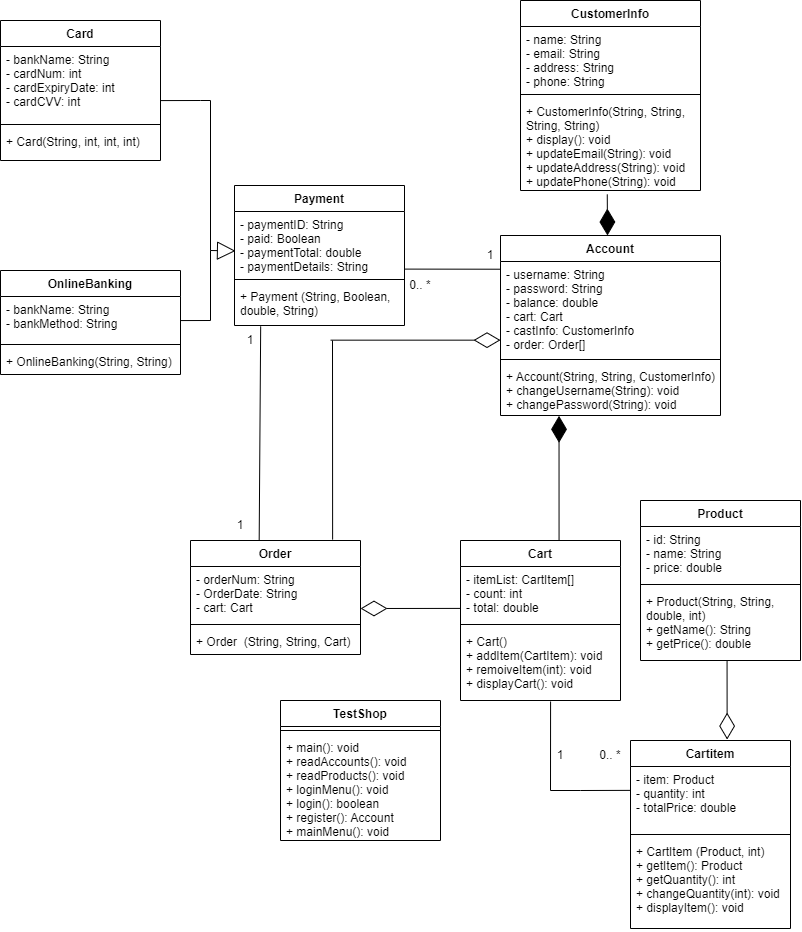

The diagram above was exported from draw.io. Its source (the exported page's mxGraphModel, read from the mxfile embedded in the PNG):
<mxGraphModel dx="1474" dy="761" grid="1" gridSize="10" guides="1" tooltips="1" connect="1" arrows="1" fold="1" page="1" pageScale="1" pageWidth="827" pageHeight="1169" math="0" shadow="0">
  <root>
    <mxCell id="WIyWlLk6GJQsqaUBKTNV-0" />
    <mxCell id="WIyWlLk6GJQsqaUBKTNV-1" parent="WIyWlLk6GJQsqaUBKTNV-0" />
    <mxCell id="luXS9lAuZaRUdyeD5Nwn-0" value="CustomerInfo" style="swimlane;fontStyle=1;align=center;verticalAlign=top;childLayout=stackLayout;horizontal=1;startSize=26;horizontalStack=0;resizeParent=1;resizeParentMax=0;resizeLast=0;collapsible=1;marginBottom=0;" vertex="1" parent="WIyWlLk6GJQsqaUBKTNV-1">
      <mxGeometry x="530" y="20" width="180" height="190" as="geometry" />
    </mxCell>
    <mxCell id="luXS9lAuZaRUdyeD5Nwn-1" value="- name: String&#10;- email: String&#10;- address: String&#10;- phone: String" style="text;strokeColor=none;fillColor=none;align=left;verticalAlign=top;spacingLeft=4;spacingRight=4;overflow=hidden;rotatable=0;points=[[0,0.5],[1,0.5]];portConstraint=eastwest;" vertex="1" parent="luXS9lAuZaRUdyeD5Nwn-0">
      <mxGeometry y="26" width="180" height="64" as="geometry" />
    </mxCell>
    <mxCell id="luXS9lAuZaRUdyeD5Nwn-2" value="" style="line;strokeWidth=1;fillColor=none;align=left;verticalAlign=middle;spacingTop=-1;spacingLeft=3;spacingRight=3;rotatable=0;labelPosition=right;points=[];portConstraint=eastwest;strokeColor=inherit;" vertex="1" parent="luXS9lAuZaRUdyeD5Nwn-0">
      <mxGeometry y="90" width="180" height="8" as="geometry" />
    </mxCell>
    <mxCell id="luXS9lAuZaRUdyeD5Nwn-3" value="+ CustomerInfo(String, String, &#10;String, String)&#10;+ display(): void&#10;+ updateEmail(String): void&#10;+ updateAddress(String): void&#10;+ updatePhone(String): void" style="text;strokeColor=none;fillColor=none;align=left;verticalAlign=top;spacingLeft=4;spacingRight=4;overflow=hidden;rotatable=0;points=[[0,0.5],[1,0.5]];portConstraint=eastwest;" vertex="1" parent="luXS9lAuZaRUdyeD5Nwn-0">
      <mxGeometry y="98" width="180" height="92" as="geometry" />
    </mxCell>
    <mxCell id="luXS9lAuZaRUdyeD5Nwn-5" value="Account" style="swimlane;fontStyle=1;align=center;verticalAlign=top;childLayout=stackLayout;horizontal=1;startSize=26;horizontalStack=0;resizeParent=1;resizeParentMax=0;resizeLast=0;collapsible=1;marginBottom=0;" vertex="1" parent="WIyWlLk6GJQsqaUBKTNV-1">
      <mxGeometry x="510" y="255" width="220" height="180" as="geometry" />
    </mxCell>
    <mxCell id="luXS9lAuZaRUdyeD5Nwn-6" value="- username: String&#10;- password: String&#10;- balance: double&#10;- cart: Cart&#10;- castInfo: CustomerInfo&#10;- order: Order[] " style="text;strokeColor=none;fillColor=none;align=left;verticalAlign=top;spacingLeft=4;spacingRight=4;overflow=hidden;rotatable=0;points=[[0,0.5],[1,0.5]];portConstraint=eastwest;" vertex="1" parent="luXS9lAuZaRUdyeD5Nwn-5">
      <mxGeometry y="26" width="220" height="94" as="geometry" />
    </mxCell>
    <mxCell id="luXS9lAuZaRUdyeD5Nwn-7" value="" style="line;strokeWidth=1;fillColor=none;align=left;verticalAlign=middle;spacingTop=-1;spacingLeft=3;spacingRight=3;rotatable=0;labelPosition=right;points=[];portConstraint=eastwest;strokeColor=inherit;" vertex="1" parent="luXS9lAuZaRUdyeD5Nwn-5">
      <mxGeometry y="120" width="220" height="8" as="geometry" />
    </mxCell>
    <mxCell id="luXS9lAuZaRUdyeD5Nwn-8" value="+ Account(String, String, CustomerInfo)&#10;+ changeUsername(String): void&#10;+ changePassword(String): void" style="text;strokeColor=none;fillColor=none;align=left;verticalAlign=top;spacingLeft=4;spacingRight=4;overflow=hidden;rotatable=0;points=[[0,0.5],[1,0.5]];portConstraint=eastwest;" vertex="1" parent="luXS9lAuZaRUdyeD5Nwn-5">
      <mxGeometry y="128" width="220" height="52" as="geometry" />
    </mxCell>
    <mxCell id="luXS9lAuZaRUdyeD5Nwn-9" value="" style="endArrow=diamondThin;endFill=1;endSize=24;html=1;rounded=0;exitX=0.482;exitY=1.042;exitDx=0;exitDy=0;exitPerimeter=0;" edge="1" parent="WIyWlLk6GJQsqaUBKTNV-1" source="luXS9lAuZaRUdyeD5Nwn-3">
      <mxGeometry width="160" relative="1" as="geometry">
        <mxPoint x="220" y="235" as="sourcePoint" />
        <mxPoint x="617" y="255" as="targetPoint" />
      </mxGeometry>
    </mxCell>
    <mxCell id="luXS9lAuZaRUdyeD5Nwn-14" value="Card" style="swimlane;fontStyle=1;align=center;verticalAlign=top;childLayout=stackLayout;horizontal=1;startSize=26;horizontalStack=0;resizeParent=1;resizeParentMax=0;resizeLast=0;collapsible=1;marginBottom=0;" vertex="1" parent="WIyWlLk6GJQsqaUBKTNV-1">
      <mxGeometry x="10" y="40" width="160" height="140" as="geometry" />
    </mxCell>
    <mxCell id="luXS9lAuZaRUdyeD5Nwn-15" value="- bankName: String&#10;- cardNum: int&#10;- cardExpiryDate: int&#10;- cardCVV: int&#10;" style="text;strokeColor=none;fillColor=none;align=left;verticalAlign=top;spacingLeft=4;spacingRight=4;overflow=hidden;rotatable=0;points=[[0,0.5],[1,0.5]];portConstraint=eastwest;" vertex="1" parent="luXS9lAuZaRUdyeD5Nwn-14">
      <mxGeometry y="26" width="160" height="74" as="geometry" />
    </mxCell>
    <mxCell id="luXS9lAuZaRUdyeD5Nwn-16" value="" style="line;strokeWidth=1;fillColor=none;align=left;verticalAlign=middle;spacingTop=-1;spacingLeft=3;spacingRight=3;rotatable=0;labelPosition=right;points=[];portConstraint=eastwest;strokeColor=inherit;" vertex="1" parent="luXS9lAuZaRUdyeD5Nwn-14">
      <mxGeometry y="100" width="160" height="8" as="geometry" />
    </mxCell>
    <mxCell id="luXS9lAuZaRUdyeD5Nwn-17" value="+ Card(String, int, int, int)" style="text;strokeColor=none;fillColor=none;align=left;verticalAlign=top;spacingLeft=4;spacingRight=4;overflow=hidden;rotatable=0;points=[[0,0.5],[1,0.5]];portConstraint=eastwest;" vertex="1" parent="luXS9lAuZaRUdyeD5Nwn-14">
      <mxGeometry y="108" width="160" height="32" as="geometry" />
    </mxCell>
    <mxCell id="luXS9lAuZaRUdyeD5Nwn-18" value="Payment" style="swimlane;fontStyle=1;align=center;verticalAlign=top;childLayout=stackLayout;horizontal=1;startSize=26;horizontalStack=0;resizeParent=1;resizeParentMax=0;resizeLast=0;collapsible=1;marginBottom=0;" vertex="1" parent="WIyWlLk6GJQsqaUBKTNV-1">
      <mxGeometry x="244" y="205" width="170" height="140" as="geometry" />
    </mxCell>
    <mxCell id="luXS9lAuZaRUdyeD5Nwn-19" value="- paymentID: String&#10;- paid: Boolean&#10;- paymentTotal: double&#10;- paymentDetails: String" style="text;strokeColor=none;fillColor=none;align=left;verticalAlign=top;spacingLeft=4;spacingRight=4;overflow=hidden;rotatable=0;points=[[0,0.5],[1,0.5]];portConstraint=eastwest;" vertex="1" parent="luXS9lAuZaRUdyeD5Nwn-18">
      <mxGeometry y="26" width="170" height="64" as="geometry" />
    </mxCell>
    <mxCell id="luXS9lAuZaRUdyeD5Nwn-20" value="" style="line;strokeWidth=1;fillColor=none;align=left;verticalAlign=middle;spacingTop=-1;spacingLeft=3;spacingRight=3;rotatable=0;labelPosition=right;points=[];portConstraint=eastwest;strokeColor=inherit;" vertex="1" parent="luXS9lAuZaRUdyeD5Nwn-18">
      <mxGeometry y="90" width="170" height="8" as="geometry" />
    </mxCell>
    <mxCell id="luXS9lAuZaRUdyeD5Nwn-21" value="+ Payment (String, Boolean,&#10;double, String)" style="text;strokeColor=none;fillColor=none;align=left;verticalAlign=top;spacingLeft=4;spacingRight=4;overflow=hidden;rotatable=0;points=[[0,0.5],[1,0.5]];portConstraint=eastwest;" vertex="1" parent="luXS9lAuZaRUdyeD5Nwn-18">
      <mxGeometry y="98" width="170" height="42" as="geometry" />
    </mxCell>
    <mxCell id="luXS9lAuZaRUdyeD5Nwn-23" value="" style="endArrow=none;html=1;rounded=0;exitX=1;exitY=0.731;exitDx=0;exitDy=0;exitPerimeter=0;" edge="1" parent="WIyWlLk6GJQsqaUBKTNV-1" source="luXS9lAuZaRUdyeD5Nwn-15">
      <mxGeometry width="50" height="50" relative="1" as="geometry">
        <mxPoint x="300" y="300" as="sourcePoint" />
        <mxPoint x="220" y="120" as="targetPoint" />
        <Array as="points">
          <mxPoint x="210" y="120" />
        </Array>
      </mxGeometry>
    </mxCell>
    <mxCell id="luXS9lAuZaRUdyeD5Nwn-25" value="" style="endArrow=block;endSize=16;endFill=0;html=1;rounded=0;entryX=0.006;entryY=0.616;entryDx=0;entryDy=0;entryPerimeter=0;" edge="1" parent="WIyWlLk6GJQsqaUBKTNV-1" target="luXS9lAuZaRUdyeD5Nwn-19">
      <mxGeometry x="-1" y="-30" width="160" relative="1" as="geometry">
        <mxPoint x="220" y="270" as="sourcePoint" />
        <mxPoint x="240" y="270" as="targetPoint" />
        <mxPoint x="-30" y="-30" as="offset" />
      </mxGeometry>
    </mxCell>
    <mxCell id="luXS9lAuZaRUdyeD5Nwn-26" value="OnlineBanking" style="swimlane;fontStyle=1;align=center;verticalAlign=top;childLayout=stackLayout;horizontal=1;startSize=26;horizontalStack=0;resizeParent=1;resizeParentMax=0;resizeLast=0;collapsible=1;marginBottom=0;" vertex="1" parent="WIyWlLk6GJQsqaUBKTNV-1">
      <mxGeometry x="10" y="290" width="180" height="104" as="geometry" />
    </mxCell>
    <mxCell id="luXS9lAuZaRUdyeD5Nwn-27" value="- bankName: String&#10;- bankMethod: String" style="text;strokeColor=none;fillColor=none;align=left;verticalAlign=top;spacingLeft=4;spacingRight=4;overflow=hidden;rotatable=0;points=[[0,0.5],[1,0.5]];portConstraint=eastwest;" vertex="1" parent="luXS9lAuZaRUdyeD5Nwn-26">
      <mxGeometry y="26" width="180" height="44" as="geometry" />
    </mxCell>
    <mxCell id="luXS9lAuZaRUdyeD5Nwn-28" value="" style="line;strokeWidth=1;fillColor=none;align=left;verticalAlign=middle;spacingTop=-1;spacingLeft=3;spacingRight=3;rotatable=0;labelPosition=right;points=[];portConstraint=eastwest;strokeColor=inherit;" vertex="1" parent="luXS9lAuZaRUdyeD5Nwn-26">
      <mxGeometry y="70" width="180" height="8" as="geometry" />
    </mxCell>
    <mxCell id="luXS9lAuZaRUdyeD5Nwn-29" value="+ OnlineBanking(String, String)" style="text;strokeColor=none;fillColor=none;align=left;verticalAlign=top;spacingLeft=4;spacingRight=4;overflow=hidden;rotatable=0;points=[[0,0.5],[1,0.5]];portConstraint=eastwest;" vertex="1" parent="luXS9lAuZaRUdyeD5Nwn-26">
      <mxGeometry y="78" width="180" height="26" as="geometry" />
    </mxCell>
    <mxCell id="luXS9lAuZaRUdyeD5Nwn-30" value="" style="endArrow=none;html=1;rounded=0;exitX=1;exitY=0.547;exitDx=0;exitDy=0;exitPerimeter=0;" edge="1" parent="WIyWlLk6GJQsqaUBKTNV-1" source="luXS9lAuZaRUdyeD5Nwn-27">
      <mxGeometry width="50" height="50" relative="1" as="geometry">
        <mxPoint x="200" y="270" as="sourcePoint" />
        <mxPoint x="220" y="340" as="targetPoint" />
      </mxGeometry>
    </mxCell>
    <mxCell id="luXS9lAuZaRUdyeD5Nwn-31" value="" style="endArrow=none;html=1;rounded=0;" edge="1" parent="WIyWlLk6GJQsqaUBKTNV-1">
      <mxGeometry width="50" height="50" relative="1" as="geometry">
        <mxPoint x="220" y="340" as="sourcePoint" />
        <mxPoint x="220" y="270" as="targetPoint" />
      </mxGeometry>
    </mxCell>
    <mxCell id="luXS9lAuZaRUdyeD5Nwn-32" value="" style="endArrow=none;html=1;rounded=0;" edge="1" parent="WIyWlLk6GJQsqaUBKTNV-1">
      <mxGeometry width="50" height="50" relative="1" as="geometry">
        <mxPoint x="220" y="270" as="sourcePoint" />
        <mxPoint x="220" y="120" as="targetPoint" />
      </mxGeometry>
    </mxCell>
    <mxCell id="luXS9lAuZaRUdyeD5Nwn-36" value="Order" style="swimlane;fontStyle=1;align=center;verticalAlign=top;childLayout=stackLayout;horizontal=1;startSize=26;horizontalStack=0;resizeParent=1;resizeParentMax=0;resizeLast=0;collapsible=1;marginBottom=0;" vertex="1" parent="WIyWlLk6GJQsqaUBKTNV-1">
      <mxGeometry x="200" y="560" width="170" height="114" as="geometry" />
    </mxCell>
    <mxCell id="luXS9lAuZaRUdyeD5Nwn-37" value="- orderNum: String&#10;- OrderDate: String&#10;- cart: Cart" style="text;strokeColor=none;fillColor=none;align=left;verticalAlign=top;spacingLeft=4;spacingRight=4;overflow=hidden;rotatable=0;points=[[0,0.5],[1,0.5]];portConstraint=eastwest;" vertex="1" parent="luXS9lAuZaRUdyeD5Nwn-36">
      <mxGeometry y="26" width="170" height="54" as="geometry" />
    </mxCell>
    <mxCell id="luXS9lAuZaRUdyeD5Nwn-38" value="" style="line;strokeWidth=1;fillColor=none;align=left;verticalAlign=middle;spacingTop=-1;spacingLeft=3;spacingRight=3;rotatable=0;labelPosition=right;points=[];portConstraint=eastwest;strokeColor=inherit;" vertex="1" parent="luXS9lAuZaRUdyeD5Nwn-36">
      <mxGeometry y="80" width="170" height="8" as="geometry" />
    </mxCell>
    <mxCell id="luXS9lAuZaRUdyeD5Nwn-39" value="+ Order  (String, String, Cart)" style="text;strokeColor=none;fillColor=none;align=left;verticalAlign=top;spacingLeft=4;spacingRight=4;overflow=hidden;rotatable=0;points=[[0,0.5],[1,0.5]];portConstraint=eastwest;" vertex="1" parent="luXS9lAuZaRUdyeD5Nwn-36">
      <mxGeometry y="88" width="170" height="26" as="geometry" />
    </mxCell>
    <mxCell id="luXS9lAuZaRUdyeD5Nwn-41" value="" style="endArrow=none;html=1;rounded=0;entryX=0.001;entryY=0.082;entryDx=0;entryDy=0;entryPerimeter=0;exitX=1.001;exitY=0.9;exitDx=0;exitDy=0;exitPerimeter=0;" edge="1" parent="WIyWlLk6GJQsqaUBKTNV-1" source="luXS9lAuZaRUdyeD5Nwn-19" target="luXS9lAuZaRUdyeD5Nwn-6">
      <mxGeometry width="50" height="50" relative="1" as="geometry">
        <mxPoint x="380" y="430" as="sourcePoint" />
        <mxPoint x="430" y="380" as="targetPoint" />
      </mxGeometry>
    </mxCell>
    <mxCell id="luXS9lAuZaRUdyeD5Nwn-42" value="0.. *" style="text;html=1;strokeColor=none;fillColor=none;align=center;verticalAlign=middle;whiteSpace=wrap;rounded=0;" vertex="1" parent="WIyWlLk6GJQsqaUBKTNV-1">
      <mxGeometry x="400" y="290" width="60" height="30" as="geometry" />
    </mxCell>
    <mxCell id="luXS9lAuZaRUdyeD5Nwn-43" value="1" style="text;html=1;strokeColor=none;fillColor=none;align=center;verticalAlign=middle;whiteSpace=wrap;rounded=0;" vertex="1" parent="WIyWlLk6GJQsqaUBKTNV-1">
      <mxGeometry x="470" y="260" width="60" height="30" as="geometry" />
    </mxCell>
    <mxCell id="luXS9lAuZaRUdyeD5Nwn-44" value="" style="endArrow=none;html=1;rounded=0;exitX=0.404;exitY=-0.002;exitDx=0;exitDy=0;exitPerimeter=0;entryX=0.154;entryY=1.021;entryDx=0;entryDy=0;entryPerimeter=0;" edge="1" parent="WIyWlLk6GJQsqaUBKTNV-1" source="luXS9lAuZaRUdyeD5Nwn-36" target="luXS9lAuZaRUdyeD5Nwn-21">
      <mxGeometry width="50" height="50" relative="1" as="geometry">
        <mxPoint x="390" y="530" as="sourcePoint" />
        <mxPoint x="270" y="350" as="targetPoint" />
      </mxGeometry>
    </mxCell>
    <mxCell id="luXS9lAuZaRUdyeD5Nwn-45" value="1" style="text;html=1;strokeColor=none;fillColor=none;align=center;verticalAlign=middle;whiteSpace=wrap;rounded=0;" vertex="1" parent="WIyWlLk6GJQsqaUBKTNV-1">
      <mxGeometry x="220" y="530" width="60" height="30" as="geometry" />
    </mxCell>
    <mxCell id="luXS9lAuZaRUdyeD5Nwn-46" value="1" style="text;html=1;strokeColor=none;fillColor=none;align=center;verticalAlign=middle;whiteSpace=wrap;rounded=0;" vertex="1" parent="WIyWlLk6GJQsqaUBKTNV-1">
      <mxGeometry x="230" y="345" width="60" height="30" as="geometry" />
    </mxCell>
    <mxCell id="luXS9lAuZaRUdyeD5Nwn-52" value="" style="endArrow=diamondThin;endFill=0;endSize=24;html=1;rounded=0;" edge="1" parent="WIyWlLk6GJQsqaUBKTNV-1">
      <mxGeometry width="160" relative="1" as="geometry">
        <mxPoint x="340" y="359.66" as="sourcePoint" />
        <mxPoint x="510" y="359.66" as="targetPoint" />
      </mxGeometry>
    </mxCell>
    <mxCell id="luXS9lAuZaRUdyeD5Nwn-53" value="" style="endArrow=none;html=1;rounded=0;exitX=0.836;exitY=-0.008;exitDx=0;exitDy=0;exitPerimeter=0;" edge="1" parent="WIyWlLk6GJQsqaUBKTNV-1" source="luXS9lAuZaRUdyeD5Nwn-36">
      <mxGeometry width="50" height="50" relative="1" as="geometry">
        <mxPoint x="340" y="550" as="sourcePoint" />
        <mxPoint x="342" y="360" as="targetPoint" />
        <Array as="points" />
      </mxGeometry>
    </mxCell>
    <mxCell id="luXS9lAuZaRUdyeD5Nwn-54" value="Cart" style="swimlane;fontStyle=1;align=center;verticalAlign=top;childLayout=stackLayout;horizontal=1;startSize=26;horizontalStack=0;resizeParent=1;resizeParentMax=0;resizeLast=0;collapsible=1;marginBottom=0;" vertex="1" parent="WIyWlLk6GJQsqaUBKTNV-1">
      <mxGeometry x="470" y="560" width="160" height="160" as="geometry" />
    </mxCell>
    <mxCell id="luXS9lAuZaRUdyeD5Nwn-55" value="- itemList: CartItem[]&#10;- count: int&#10;- total: double" style="text;strokeColor=none;fillColor=none;align=left;verticalAlign=top;spacingLeft=4;spacingRight=4;overflow=hidden;rotatable=0;points=[[0,0.5],[1,0.5]];portConstraint=eastwest;" vertex="1" parent="luXS9lAuZaRUdyeD5Nwn-54">
      <mxGeometry y="26" width="160" height="54" as="geometry" />
    </mxCell>
    <mxCell id="luXS9lAuZaRUdyeD5Nwn-56" value="" style="line;strokeWidth=1;fillColor=none;align=left;verticalAlign=middle;spacingTop=-1;spacingLeft=3;spacingRight=3;rotatable=0;labelPosition=right;points=[];portConstraint=eastwest;strokeColor=inherit;" vertex="1" parent="luXS9lAuZaRUdyeD5Nwn-54">
      <mxGeometry y="80" width="160" height="8" as="geometry" />
    </mxCell>
    <mxCell id="luXS9lAuZaRUdyeD5Nwn-57" value="+ Cart()&#10;+ addItem(CartItem): void&#10;+ remoiveItem(int): void&#10;+ displayCart(): void" style="text;strokeColor=none;fillColor=none;align=left;verticalAlign=top;spacingLeft=4;spacingRight=4;overflow=hidden;rotatable=0;points=[[0,0.5],[1,0.5]];portConstraint=eastwest;" vertex="1" parent="luXS9lAuZaRUdyeD5Nwn-54">
      <mxGeometry y="88" width="160" height="72" as="geometry" />
    </mxCell>
    <mxCell id="luXS9lAuZaRUdyeD5Nwn-58" value="" style="endArrow=diamondThin;endFill=0;endSize=24;html=1;rounded=0;exitX=0.003;exitY=0.776;exitDx=0;exitDy=0;exitPerimeter=0;" edge="1" parent="WIyWlLk6GJQsqaUBKTNV-1" source="luXS9lAuZaRUdyeD5Nwn-55">
      <mxGeometry width="160" relative="1" as="geometry">
        <mxPoint x="380" y="510.0000000000001" as="sourcePoint" />
        <mxPoint x="370" y="628" as="targetPoint" />
      </mxGeometry>
    </mxCell>
    <mxCell id="luXS9lAuZaRUdyeD5Nwn-59" value="" style="endArrow=diamondThin;endFill=1;endSize=24;html=1;rounded=0;exitX=0.616;exitY=0.001;exitDx=0;exitDy=0;exitPerimeter=0;entryX=0.266;entryY=1.006;entryDx=0;entryDy=0;entryPerimeter=0;" edge="1" parent="WIyWlLk6GJQsqaUBKTNV-1" source="luXS9lAuZaRUdyeD5Nwn-54" target="luXS9lAuZaRUdyeD5Nwn-8">
      <mxGeometry width="160" relative="1" as="geometry">
        <mxPoint x="570" y="550" as="sourcePoint" />
        <mxPoint x="500" y="590" as="targetPoint" />
      </mxGeometry>
    </mxCell>
    <mxCell id="luXS9lAuZaRUdyeD5Nwn-60" value="Cartitem" style="swimlane;fontStyle=1;align=center;verticalAlign=top;childLayout=stackLayout;horizontal=1;startSize=26;horizontalStack=0;resizeParent=1;resizeParentMax=0;resizeLast=0;collapsible=1;marginBottom=0;" vertex="1" parent="WIyWlLk6GJQsqaUBKTNV-1">
      <mxGeometry x="640" y="760" width="160" height="188" as="geometry" />
    </mxCell>
    <mxCell id="luXS9lAuZaRUdyeD5Nwn-61" value="- item: Product&#10;- quantity: int&#10;- totalPrice: double" style="text;strokeColor=none;fillColor=none;align=left;verticalAlign=top;spacingLeft=4;spacingRight=4;overflow=hidden;rotatable=0;points=[[0,0.5],[1,0.5]];portConstraint=eastwest;" vertex="1" parent="luXS9lAuZaRUdyeD5Nwn-60">
      <mxGeometry y="26" width="160" height="64" as="geometry" />
    </mxCell>
    <mxCell id="luXS9lAuZaRUdyeD5Nwn-62" value="" style="line;strokeWidth=1;fillColor=none;align=left;verticalAlign=middle;spacingTop=-1;spacingLeft=3;spacingRight=3;rotatable=0;labelPosition=right;points=[];portConstraint=eastwest;strokeColor=inherit;" vertex="1" parent="luXS9lAuZaRUdyeD5Nwn-60">
      <mxGeometry y="90" width="160" height="8" as="geometry" />
    </mxCell>
    <mxCell id="luXS9lAuZaRUdyeD5Nwn-63" value="+ CartItem (Product, int)&#10;+ getItem(): Product&#10;+ getQuantity(): int&#10;+ changeQuantity(int): void&#10;+ displayItem(): void" style="text;strokeColor=none;fillColor=none;align=left;verticalAlign=top;spacingLeft=4;spacingRight=4;overflow=hidden;rotatable=0;points=[[0,0.5],[1,0.5]];portConstraint=eastwest;" vertex="1" parent="luXS9lAuZaRUdyeD5Nwn-60">
      <mxGeometry y="98" width="160" height="90" as="geometry" />
    </mxCell>
    <mxCell id="luXS9lAuZaRUdyeD5Nwn-64" value="" style="endArrow=none;html=1;rounded=0;entryX=-0.001;entryY=0.373;entryDx=0;entryDy=0;entryPerimeter=0;" edge="1" parent="WIyWlLk6GJQsqaUBKTNV-1" target="luXS9lAuZaRUdyeD5Nwn-61">
      <mxGeometry width="50" height="50" relative="1" as="geometry">
        <mxPoint x="560" y="810" as="sourcePoint" />
        <mxPoint x="640" y="730" as="targetPoint" />
        <Array as="points">
          <mxPoint x="590" y="810" />
        </Array>
      </mxGeometry>
    </mxCell>
    <mxCell id="luXS9lAuZaRUdyeD5Nwn-65" value="" style="endArrow=none;html=1;rounded=0;entryX=0.563;entryY=1.014;entryDx=0;entryDy=0;entryPerimeter=0;" edge="1" parent="WIyWlLk6GJQsqaUBKTNV-1" target="luXS9lAuZaRUdyeD5Nwn-57">
      <mxGeometry width="50" height="50" relative="1" as="geometry">
        <mxPoint x="560" y="810" as="sourcePoint" />
        <mxPoint x="640" y="730" as="targetPoint" />
      </mxGeometry>
    </mxCell>
    <mxCell id="luXS9lAuZaRUdyeD5Nwn-66" value="1" style="text;html=1;strokeColor=none;fillColor=none;align=center;verticalAlign=middle;whiteSpace=wrap;rounded=0;" vertex="1" parent="WIyWlLk6GJQsqaUBKTNV-1">
      <mxGeometry x="540" y="760" width="60" height="30" as="geometry" />
    </mxCell>
    <mxCell id="luXS9lAuZaRUdyeD5Nwn-67" value="0.. *" style="text;html=1;strokeColor=none;fillColor=none;align=center;verticalAlign=middle;whiteSpace=wrap;rounded=0;" vertex="1" parent="WIyWlLk6GJQsqaUBKTNV-1">
      <mxGeometry x="590" y="760" width="60" height="30" as="geometry" />
    </mxCell>
    <mxCell id="luXS9lAuZaRUdyeD5Nwn-68" value="Product" style="swimlane;fontStyle=1;align=center;verticalAlign=top;childLayout=stackLayout;horizontal=1;startSize=26;horizontalStack=0;resizeParent=1;resizeParentMax=0;resizeLast=0;collapsible=1;marginBottom=0;" vertex="1" parent="WIyWlLk6GJQsqaUBKTNV-1">
      <mxGeometry x="650" y="520" width="160" height="160" as="geometry" />
    </mxCell>
    <mxCell id="luXS9lAuZaRUdyeD5Nwn-69" value="- id: String&#10;- name: String&#10;- price: double" style="text;strokeColor=none;fillColor=none;align=left;verticalAlign=top;spacingLeft=4;spacingRight=4;overflow=hidden;rotatable=0;points=[[0,0.5],[1,0.5]];portConstraint=eastwest;" vertex="1" parent="luXS9lAuZaRUdyeD5Nwn-68">
      <mxGeometry y="26" width="160" height="54" as="geometry" />
    </mxCell>
    <mxCell id="luXS9lAuZaRUdyeD5Nwn-70" value="" style="line;strokeWidth=1;fillColor=none;align=left;verticalAlign=middle;spacingTop=-1;spacingLeft=3;spacingRight=3;rotatable=0;labelPosition=right;points=[];portConstraint=eastwest;strokeColor=inherit;" vertex="1" parent="luXS9lAuZaRUdyeD5Nwn-68">
      <mxGeometry y="80" width="160" height="8" as="geometry" />
    </mxCell>
    <mxCell id="luXS9lAuZaRUdyeD5Nwn-71" value="+ Product(String, String, &#10;double, int)&#10;+ getName(): String&#10;+ getPrice(): double" style="text;strokeColor=none;fillColor=none;align=left;verticalAlign=top;spacingLeft=4;spacingRight=4;overflow=hidden;rotatable=0;points=[[0,0.5],[1,0.5]];portConstraint=eastwest;" vertex="1" parent="luXS9lAuZaRUdyeD5Nwn-68">
      <mxGeometry y="88" width="160" height="72" as="geometry" />
    </mxCell>
    <mxCell id="luXS9lAuZaRUdyeD5Nwn-72" value="" style="endArrow=diamondThin;endFill=0;endSize=24;html=1;rounded=0;exitX=0.541;exitY=1.008;exitDx=0;exitDy=0;exitPerimeter=0;entryX=0.604;entryY=-0.005;entryDx=0;entryDy=0;entryPerimeter=0;" edge="1" parent="WIyWlLk6GJQsqaUBKTNV-1" source="luXS9lAuZaRUdyeD5Nwn-71" target="luXS9lAuZaRUdyeD5Nwn-60">
      <mxGeometry width="160" relative="1" as="geometry">
        <mxPoint x="480.4799999999998" y="637.904" as="sourcePoint" />
        <mxPoint x="379.9999999999998" y="638" as="targetPoint" />
      </mxGeometry>
    </mxCell>
    <mxCell id="luXS9lAuZaRUdyeD5Nwn-88" value="TestShop" style="swimlane;fontStyle=1;align=center;verticalAlign=top;childLayout=stackLayout;horizontal=1;startSize=26;horizontalStack=0;resizeParent=1;resizeParentMax=0;resizeLast=0;collapsible=1;marginBottom=0;" vertex="1" parent="WIyWlLk6GJQsqaUBKTNV-1">
      <mxGeometry x="290" y="720" width="160" height="140" as="geometry" />
    </mxCell>
    <mxCell id="luXS9lAuZaRUdyeD5Nwn-90" value="" style="line;strokeWidth=1;fillColor=none;align=left;verticalAlign=middle;spacingTop=-1;spacingLeft=3;spacingRight=3;rotatable=0;labelPosition=right;points=[];portConstraint=eastwest;strokeColor=inherit;" vertex="1" parent="luXS9lAuZaRUdyeD5Nwn-88">
      <mxGeometry y="26" width="160" height="8" as="geometry" />
    </mxCell>
    <mxCell id="luXS9lAuZaRUdyeD5Nwn-91" value="+ main(): void&#10;+ readAccounts(): void&#10;+ readProducts(): void&#10;+ loginMenu(): void&#10;+ login(): boolean&#10;+ register(): Account&#10;+ mainMenu(): void&#10;" style="text;strokeColor=none;fillColor=none;align=left;verticalAlign=top;spacingLeft=4;spacingRight=4;overflow=hidden;rotatable=0;points=[[0,0.5],[1,0.5]];portConstraint=eastwest;" vertex="1" parent="luXS9lAuZaRUdyeD5Nwn-88">
      <mxGeometry y="34" width="160" height="106" as="geometry" />
    </mxCell>
  </root>
</mxGraphModel>